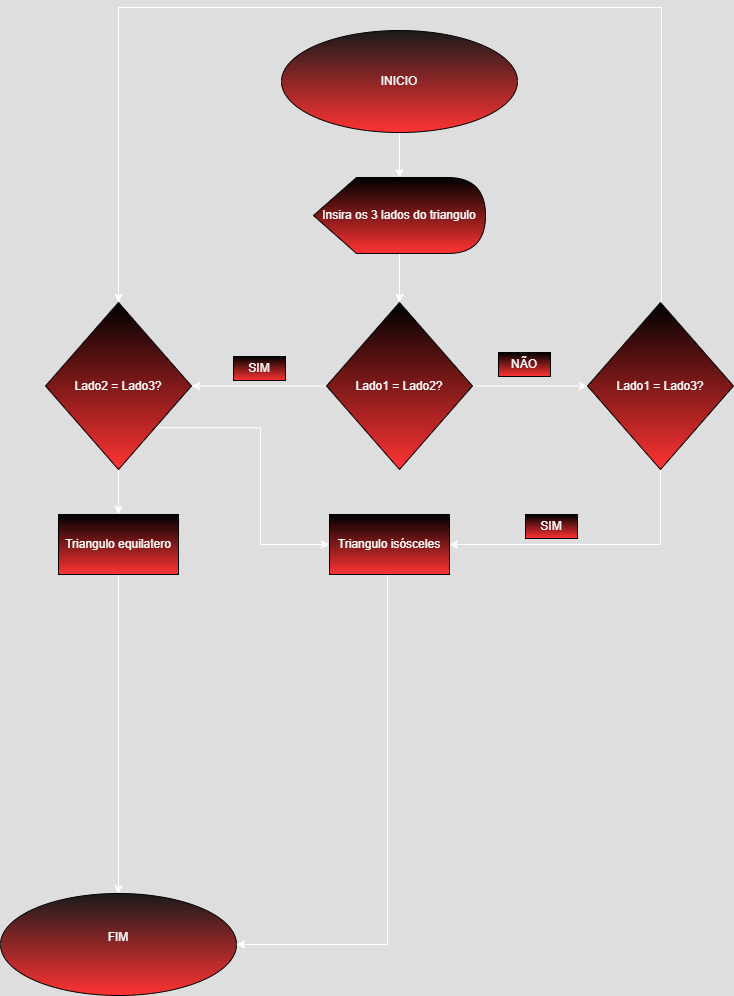

The diagram above was exported from draw.io. Its source (the exported page's mxGraphModel, read from the mxfile embedded in the PNG):
<mxGraphModel dx="2467" dy="1578" grid="0" gridSize="10" guides="1" tooltips="1" connect="1" arrows="1" fold="1" page="0" pageScale="1" pageWidth="827" pageHeight="1169" math="0" shadow="0">
  <root>
    <mxCell id="0" />
    <mxCell id="1" parent="0" />
    <mxCell id="h31-T5zTqRluZiOz2oYr-4" value="" style="edgeStyle=orthogonalEdgeStyle;rounded=0;orthogonalLoop=1;jettySize=auto;html=1;" parent="1" source="wV3MJA9rxQel1ALuR5Ae-2" target="wV3MJA9rxQel1ALuR5Ae-3" edge="1">
      <mxGeometry relative="1" as="geometry" />
    </mxCell>
    <mxCell id="wV3MJA9rxQel1ALuR5Ae-2" value="INICIO" style="ellipse;whiteSpace=wrap;html=1;gradientColor=light-dark(#000000,#FF3333);fillColor=light-dark(#0050EF,#1A1A1A);strokeColor=light-dark(#000000,#000000);" parent="1" vertex="1">
      <mxGeometry x="-272" y="-743" width="236" height="102" as="geometry" />
    </mxCell>
    <mxCell id="h31-T5zTqRluZiOz2oYr-7" value="" style="edgeStyle=orthogonalEdgeStyle;rounded=0;orthogonalLoop=1;jettySize=auto;html=1;" parent="1" source="wV3MJA9rxQel1ALuR5Ae-3" target="h31-T5zTqRluZiOz2oYr-6" edge="1">
      <mxGeometry relative="1" as="geometry" />
    </mxCell>
    <mxCell id="wV3MJA9rxQel1ALuR5Ae-3" value="Insira os 3 lados do triangulo" style="shape=display;whiteSpace=wrap;html=1;gradientColor=light-dark(#000000,#FF3333);fillColor=light-dark(#0050EF,#000000);strokeColor=light-dark(#000000,#000000);" parent="1" vertex="1">
      <mxGeometry x="-240" y="-596" width="172" height="76" as="geometry" />
    </mxCell>
    <mxCell id="AuFITdCPbwPxNK-ZB6Qc-5" value="SIM" style="rounded=0;whiteSpace=wrap;html=1;gradientColor=light-dark(#000000,#FF3333);strokeColor=light-dark(#000000,#000000);fillColor=light-dark(#0050EF,#000000);" parent="1" vertex="1">
      <mxGeometry x="-320" y="-417" width="52" height="24" as="geometry" />
    </mxCell>
    <mxCell id="AuFITdCPbwPxNK-ZB6Qc-6" style="edgeStyle=none;curved=1;rounded=0;orthogonalLoop=1;jettySize=auto;html=1;exitX=0.5;exitY=1;exitDx=0;exitDy=0;fontSize=12;startSize=8;endSize=8;" parent="1" source="AuFITdCPbwPxNK-ZB6Qc-5" target="AuFITdCPbwPxNK-ZB6Qc-5" edge="1">
      <mxGeometry relative="1" as="geometry" />
    </mxCell>
    <mxCell id="AuFITdCPbwPxNK-ZB6Qc-7" value="NÃO" style="rounded=0;whiteSpace=wrap;html=1;gradientColor=light-dark(#000000,#FF3333);strokeColor=light-dark(#000000,#000000);fillColor=light-dark(#0050EF,#000000);" parent="1" vertex="1">
      <mxGeometry x="-55" y="-421" width="52" height="24" as="geometry" />
    </mxCell>
    <mxCell id="h31-T5zTqRluZiOz2oYr-21" value="" style="edgeStyle=orthogonalEdgeStyle;rounded=0;orthogonalLoop=1;jettySize=auto;html=1;" parent="1" source="h31-T5zTqRluZiOz2oYr-6" target="h31-T5zTqRluZiOz2oYr-20" edge="1">
      <mxGeometry relative="1" as="geometry" />
    </mxCell>
    <mxCell id="h31-T5zTqRluZiOz2oYr-24" style="edgeStyle=orthogonalEdgeStyle;rounded=0;orthogonalLoop=1;jettySize=auto;html=1;entryX=1;entryY=0.5;entryDx=0;entryDy=0;" parent="1" source="h31-T5zTqRluZiOz2oYr-6" target="h31-T5zTqRluZiOz2oYr-9" edge="1">
      <mxGeometry relative="1" as="geometry" />
    </mxCell>
    <mxCell id="h31-T5zTqRluZiOz2oYr-6" value="Lado1 = Lado2?" style="rhombus;whiteSpace=wrap;html=1;gradientColor=light-dark(#000000,#FF3333);fillColor=light-dark(#0050EF,#000000);strokeColor=light-dark(#000000,#000000);movable=1;resizable=1;rotatable=1;deletable=1;editable=1;locked=0;connectable=1;" parent="1" vertex="1">
      <mxGeometry x="-227" y="-471" width="146" height="167" as="geometry" />
    </mxCell>
    <mxCell id="h31-T5zTqRluZiOz2oYr-12" value="" style="edgeStyle=orthogonalEdgeStyle;rounded=0;orthogonalLoop=1;jettySize=auto;html=1;" parent="1" source="h31-T5zTqRluZiOz2oYr-9" target="h31-T5zTqRluZiOz2oYr-11" edge="1">
      <mxGeometry relative="1" as="geometry" />
    </mxCell>
    <mxCell id="h31-T5zTqRluZiOz2oYr-17" style="edgeStyle=orthogonalEdgeStyle;rounded=0;orthogonalLoop=1;jettySize=auto;html=1;exitX=1;exitY=1;exitDx=0;exitDy=0;entryX=0;entryY=0.5;entryDx=0;entryDy=0;" parent="1" source="h31-T5zTqRluZiOz2oYr-9" target="h31-T5zTqRluZiOz2oYr-16" edge="1">
      <mxGeometry relative="1" as="geometry" />
    </mxCell>
    <mxCell id="h31-T5zTqRluZiOz2oYr-9" value="Lado2 = Lado3?" style="rhombus;whiteSpace=wrap;html=1;gradientColor=light-dark(#000000,#FF3333);fillColor=light-dark(#0050EF,#000000);strokeColor=light-dark(#000000,#000000);" parent="1" vertex="1">
      <mxGeometry x="-508" y="-471" width="146" height="167" as="geometry" />
    </mxCell>
    <mxCell id="h31-T5zTqRluZiOz2oYr-15" style="edgeStyle=orthogonalEdgeStyle;rounded=0;orthogonalLoop=1;jettySize=auto;html=1;" parent="1" source="h31-T5zTqRluZiOz2oYr-11" target="h31-T5zTqRluZiOz2oYr-14" edge="1">
      <mxGeometry relative="1" as="geometry">
        <mxPoint x="-435" y="105.25" as="targetPoint" />
      </mxGeometry>
    </mxCell>
    <mxCell id="h31-T5zTqRluZiOz2oYr-11" value="Triangulo equilatero" style="rounded=0;whiteSpace=wrap;html=1;gradientColor=light-dark(#000000,#FF3333);fillColor=light-dark(#0050EF,#000000);strokeColor=light-dark(#000000,#000000);" parent="1" vertex="1">
      <mxGeometry x="-495" y="-259" width="120" height="60" as="geometry" />
    </mxCell>
    <mxCell id="h31-T5zTqRluZiOz2oYr-14" value="FIM&lt;div&gt;&lt;br&gt;&lt;/div&gt;" style="ellipse;whiteSpace=wrap;html=1;gradientColor=light-dark(#000000,#FF3333);fillColor=light-dark(#0050EF,#1A1A1A);strokeColor=light-dark(#000000,#000000);" parent="1" vertex="1">
      <mxGeometry x="-553" y="120" width="236" height="102" as="geometry" />
    </mxCell>
    <mxCell id="h31-T5zTqRluZiOz2oYr-19" style="edgeStyle=orthogonalEdgeStyle;rounded=0;orthogonalLoop=1;jettySize=auto;html=1;entryX=1;entryY=0.5;entryDx=0;entryDy=0;" parent="1" source="h31-T5zTqRluZiOz2oYr-16" target="h31-T5zTqRluZiOz2oYr-14" edge="1">
      <mxGeometry relative="1" as="geometry">
        <mxPoint x="-164" y="204.25" as="targetPoint" />
        <Array as="points">
          <mxPoint x="-166" y="171" />
        </Array>
      </mxGeometry>
    </mxCell>
    <mxCell id="h31-T5zTqRluZiOz2oYr-16" value="Triangulo isósceles" style="rounded=0;whiteSpace=wrap;html=1;gradientColor=light-dark(#000000,#FF3333);fillColor=light-dark(#0050EF,#000000);strokeColor=light-dark(#000000,#000000);" parent="1" vertex="1">
      <mxGeometry x="-224" y="-259" width="120" height="60" as="geometry" />
    </mxCell>
    <mxCell id="h31-T5zTqRluZiOz2oYr-22" style="edgeStyle=orthogonalEdgeStyle;rounded=0;orthogonalLoop=1;jettySize=auto;html=1;entryX=1;entryY=0.5;entryDx=0;entryDy=0;" parent="1" source="h31-T5zTqRluZiOz2oYr-20" target="h31-T5zTqRluZiOz2oYr-16" edge="1">
      <mxGeometry relative="1" as="geometry">
        <mxPoint x="107" y="-209" as="targetPoint" />
        <Array as="points">
          <mxPoint x="107" y="-229" />
        </Array>
      </mxGeometry>
    </mxCell>
    <mxCell id="h31-T5zTqRluZiOz2oYr-29" style="edgeStyle=orthogonalEdgeStyle;rounded=0;orthogonalLoop=1;jettySize=auto;html=1;" parent="1" source="h31-T5zTqRluZiOz2oYr-20" target="h31-T5zTqRluZiOz2oYr-9" edge="1">
      <mxGeometry relative="1" as="geometry">
        <mxPoint x="-445" y="-766" as="targetPoint" />
        <Array as="points">
          <mxPoint x="108" y="-766" />
          <mxPoint x="-435" y="-766" />
        </Array>
      </mxGeometry>
    </mxCell>
    <mxCell id="h31-T5zTqRluZiOz2oYr-20" value="Lado1 = Lado3?" style="rhombus;whiteSpace=wrap;html=1;gradientColor=light-dark(#000000,#FF3333);fillColor=light-dark(#0050EF,#000000);strokeColor=light-dark(#000000,#000000);movable=1;resizable=1;rotatable=1;deletable=1;editable=1;locked=0;connectable=1;" parent="1" vertex="1">
      <mxGeometry x="34" y="-471" width="146" height="167" as="geometry" />
    </mxCell>
    <mxCell id="h31-T5zTqRluZiOz2oYr-25" style="edgeStyle=orthogonalEdgeStyle;rounded=0;orthogonalLoop=1;jettySize=auto;html=1;exitX=0.5;exitY=1;exitDx=0;exitDy=0;" parent="1" source="AuFITdCPbwPxNK-ZB6Qc-5" target="AuFITdCPbwPxNK-ZB6Qc-5" edge="1">
      <mxGeometry relative="1" as="geometry" />
    </mxCell>
    <mxCell id="h31-T5zTqRluZiOz2oYr-26" value="SIM" style="rounded=0;whiteSpace=wrap;html=1;gradientColor=light-dark(#000000,#FF3333);strokeColor=light-dark(#000000,#000000);fillColor=light-dark(#0050EF,#000000);" parent="1" vertex="1">
      <mxGeometry x="-28" y="-259" width="52" height="24" as="geometry" />
    </mxCell>
  </root>
</mxGraphModel>